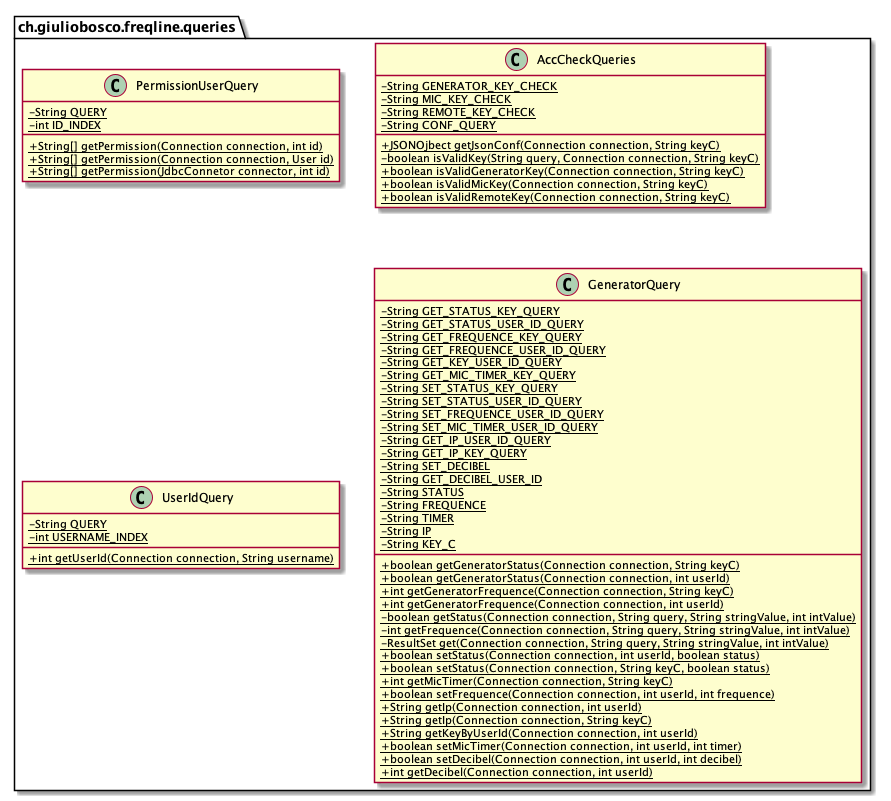

The diagram above was rendered by PlantUML. Its source (embedded in the PNG):
@startuml
skinparam classAttributeIconSize 0

package ch.giuliobosco.freqline.queries {

    class PermissionUserQuery {
        - {static} String QUERY
        - {static} int ID_INDEX 
        + {static} String[] getPermission(Connection connection, int id)
        + {static} String[] getPermission(Connection connection, User id)
        + {static} String[] getPermission(JdbcConnetor connector, int id)
    }

    class AccCheckQueries {
        - {static} String GENERATOR_KEY_CHECK
        - {static} String MIC_KEY_CHECK
        - {static} String REMOTE_KEY_CHECK
        - {static} String CONF_QUERY
        + {static} JSONOjbect getJsonConf(Connection connection, String keyC)
        - {static} boolean isValidKey(String query, Connection connection, String keyC)
        + {static} boolean isValidGeneratorKey(Connection connection, String keyC)
        + {static} boolean isValidMicKey(Connection connection, String keyC)
        + {static} boolean isValidRemoteKey(Connection connection, String keyC)
    }

    class UserIdQuery {
        - {static} String QUERY
        - {static} int USERNAME_INDEX
        + {static} int getUserId(Connection connection, String username)
    }

    class GeneratorQuery {
        - {static} String GET_STATUS_KEY_QUERY
        - {static} String GET_STATUS_USER_ID_QUERY
        - {static} String GET_FREQUENCE_KEY_QUERY
        - {static} String GET_FREQUENCE_USER_ID_QUERY
        - {static} String GET_KEY_USER_ID_QUERY
        - {static} String GET_MIC_TIMER_KEY_QUERY
        - {static} String SET_STATUS_KEY_QUERY
        - {static} String SET_STATUS_USER_ID_QUERY
        - {static} String SET_FREQUENCE_USER_ID_QUERY
        - {static} String SET_MIC_TIMER_USER_ID_QUERY
        - {static} String GET_IP_USER_ID_QUERY
        - {static} String GET_IP_KEY_QUERY
        - {static} String SET_DECIBEL
        - {static} String GET_DECIBEL_USER_ID
        - {static} String STATUS
        - {static} String FREQUENCE
        - {static} String TIMER
        - {static} String IP
        - {static} String KEY_C
        + {static} boolean getGeneratorStatus(Connection connection, String keyC)
        + {static} boolean getGeneratorStatus(Connection connection, int userId)
        + {static} int getGeneratorFrequence(Connection connection, String keyC)
        + {static} int getGeneratorFrequence(Connection connection, int userId)
        - {static} boolean getStatus(Connection connection, String query, String stringValue, int intValue)
        - {static} int getFrequence(Connection connection, String query, String stringValue, int intValue)
        - {static} ResultSet get(Connection connection, String query, String stringValue, int intValue)
        + {static} boolean setStatus(Connection connection, int userId, boolean status)
        + {static} boolean setStatus(Connection connection, String keyC, boolean status)
        + {static} int getMicTimer(Connection connection, String keyC)
        + {static} boolean setFrequence(Connection connection, int userId, int frequence)
        + {static} String getIp(Connection connection, int userId)
        + {static} String getIp(Connection connection, String keyC)
        + {static} String getKeyByUserId(Connection connection, int userId)
        + {static} boolean setMicTimer(Connection connection, int userId, int timer)
        + {static} boolean setDecibel(Connection connection, int userId, int decibel)
        + {static} int getDecibel(Connection connection, int userId)
    }
}
@enduml